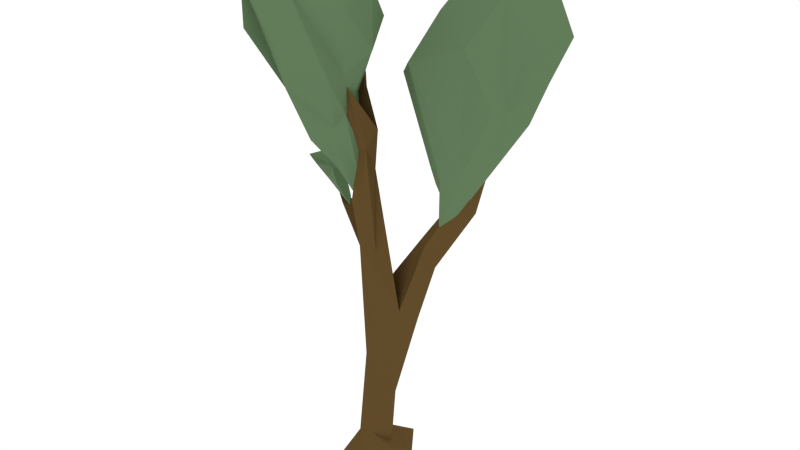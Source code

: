 # Source: dreiastbaum_1_export.blend  (saved by Blender 2.71.3; exported with 4.5.12 LTS)
import bpy
from mathutils import Matrix  # noqa: F401  (used for matrix-valued properties, if any)

bpy.ops.wm.read_factory_settings(use_empty=True)
scene = bpy.context.scene
scene.name = 'Scene'

# ---- collections
col_collection_1 = bpy.data.collections.new('Collection 1'); scene.collection.children.link(col_collection_1)

# ---- materials (node trees are filled in below, after node groups)
mat_material_002 = bpy.data.materials.new('Material.002')
mat_material_002.alpha_threshold = 0.0
mat_material_002.use_transparent_shadow = False
mat_material_002.diffuse_color = (0.1178, 0.0699, 0.02311, 1.0)
mat_material_002.roughness = 0.5
mat_material_002.specular_intensity = 0.0
mat_material_003 = bpy.data.materials.new('Material.003')
mat_material_003.alpha_threshold = 0.0
mat_material_003.use_transparent_shadow = False
mat_material_003.diffuse_color = (0.1231, 0.1989, 0.1008, 1.0)
mat_material_003.roughness = 0.5
mat_material_003.specular_intensity = 0.0

# ---- material node trees

# ---- world
world_world = bpy.data.worlds.new('World'); scene.world = world_world
world_world.use_nodes = True; world_world.node_tree.nodes.clear()
_N = world_world.node_tree.nodes; _L = world_world.node_tree.links
n0 = _N.new('ShaderNodeOutputWorld'); n0.name = 'World Output'; n0.location = (300, 300)
n1 = _N.new('ShaderNodeBackground'); n1.name = 'Background'; n1.location = (10, 300)
n1.inputs[0].default_value = (1.0, 1.0, 1.0, 1.0)
_L.new(n1.outputs[0], n0.inputs[0])
n0.is_active_output = True
world_world.color = (0.0, 0.0, 0.0)
world_world.use_sun_shadow = False
world_world.sun_shadow_jitter_overblur = 0.0
world_world.cycles.sampling_method = 'MANUAL'
world_world.cycles.sample_map_resolution = 256
world_world.light_settings.ao_factor = 0.5086
world_world.light_settings.distance = 2.0

# ---- meshes
me_cube = bpy.data.meshes.new('Cube')
me_cube.from_pydata([(-0.3769, -0.004942, 2.975), (-0.6496, -0.01869, 3.107), (-0.7715, 0.02353, 3.277), (-0.5051, 0.06005, 3.184), (-0.3159, -0.08821, 2.916), (-0.5751, -0.1159, 3.15), (-0.5431, 0.07182, 3.08), (-0.8171, -0.1228, 3.342), (-0.5306, -0.1036, 3.282), (-0.7078, 0.005513, 3.378), (-0.4598, -0.1133, 3.112), (-0.5761, -0.01576, 3.269), (-0.6627, -0.07012, 3.371), (-0.6681, 0.1605, 3.176), (-0.7113, 0.1336, 3.334), (-0.6711, -0.179, 3.3), (-0.1143, -0.2439, 3.173), (-0.2899, -0.1096, 3.711), (-0.02302, -0.4416, 4.066), (-0.1692, -1.114, 4.798), (-0.5467, -0.6735, 4.258), (-0.4166, -0.1971, 3.632), (0.05679, 0.01361, 4.884), (0.2384, -0.7118, 5.156), (-0.2219, -0.9571, 5.664), (-0.5138, -0.916, 5.164), (-0.8665, -0.07025, 4.695), (-0.3233, -0.3411, 5.624), (0.009024, -0.2549, 3.641), (-0.1234, -0.15, 4.17), (-0.2611, -0.2966, 3.398), (-0.1683, -0.4332, 3.89), (-0.2551, -0.4336, 3.746), (-0.4368, -0.4815, 3.708), (-0.5759, -0.2463, 4.148), (0.0524, -0.3932, 4.269), (-0.4053, -0.01679, 4.49), (-0.07743, -1.073, 5.377), (0.2608, -0.3812, 4.704), (-0.4697, -1.197, 5.371), (-0.6985, -0.364, 4.058), (-0.5506, -1.124, 4.917), (-0.5603, 0.0002092, 5.022), (0.2362, -0.3471, 5.238), (0.03092, -0.7666, 5.591), (-0.4261, -0.9633, 5.589), (-0.1423, -0.002459, 5.282), (-0.5563, -0.08344, 5.297), (0.02495, -0.478, 5.585), (0.1061, -0.5926, 4.508), (-0.8465, -0.7409, 5.315), (-0.9924, -0.5317, 4.945), (-0.6532, -0.4941, 5.492), (-0.6517, -0.8937, 4.996), (-0.1306, -0.1916, 3.789), (0.09416, -0.7888, 4.516), (-0.04279, -0.2644, 3.42), (-0.03572, -0.3154, 3.953), (0.6378, 0.1123, 2.891), (0.5816, 0.5108, 3.375), (1.165, 0.2068, 3.783), (0.9346, 0.04518, 4.741), (0.3947, -0.06157, 4.542), (0.4497, 0.2961, 3.245), (1.173, 1.115, 4.266), (1.234, 0.484, 4.622), (1.14, 0.5187, 5.497), (0.2301, 1.01, 4.34), (0.8524, 1.118, 5.142), (0.7534, 0.2349, 2.998), (0.8854, 0.5862, 3.815), (0.5819, 0.2923, 3.023), (0.9421, 0.02296, 3.52), (0.723, 0.004654, 3.463), (0.4702, 0.1923, 3.449), (0.2985, 0.5655, 3.821), (1.296, 0.5696, 3.98), (0.6364, 0.9306, 4.046), (1.148, 0.3161, 5.216), (1.383, 0.6145, 4.254), (0.5888, 0.1453, 5.007), (0.05975, 0.2802, 4.289), (0.5995, 1.182, 4.539), (1.453, 0.974, 4.735), (1.3, 0.6722, 5.253), (0.8066, 0.527, 5.488), (1.064, 1.25, 4.688), (1.293, 0.9313, 5.126), (1.229, 0.3334, 4.17), (0.1202, 0.7068, 4.7), (0.533, 0.6825, 4.994), (0.7816, 0.4303, 3.4), (1.248, 0.05578, 4.239), (-0.3227, -0.2727, 0.0), (-0.3729, 0.3375, 0.0), (0.02968, 0.5078, 0.0), (0.08713, -0.3498, 0.0), (-0.2222, -0.1072, 0.242), (-0.1895, 0.1491, 0.242), (-0.06373, 0.2578, 0.1585), (0.0387, -0.1934, 0.3676), (0.1513, -0.02541, 0.2162), (0.4023, -0.0001225, 0.0), (-0.1129, -0.1081, 1.278), (-0.08529, 0.1346, 1.057), (0.0802, 0.1059, 0.8609), (0.06998, -0.1911, 0.8968), (0.2107, -0.02322, 0.8917), (-0.09915, -0.1955, 2.586), (0.0578, 0.023, 2.141), (0.4473, 0.04581, 1.846), (0.1483, -0.2522, 1.635), (0.3538, -0.1348, 1.976), (0.4346, 0.1544, 2.741), (0.5708, 0.1553, 2.426), (0.5335, 0.02654, 2.688), (-0.1384, -0.255, 3.09), (0.08373, -0.1569, 3.454), (0.0577, -0.356, 2.685), (0.1556, -0.2436, 2.599), (-0.01569, -0.2806, 3.637), (0.03568, -0.1743, 3.693), (0.1315, -0.3467, 3.728), (0.1744, -0.2208, 3.892), (-0.02599, -0.4178, 4.049), (0.06506, -0.5169, 4.371), (0.03276, -0.4209, 4.167), (-0.2406, -0.08727, 4.371), (-0.1439, -0.01495, 4.314), (-0.08455, -0.1144, 4.337), (0.8962, 0.3484, 3.044), (0.83, 0.2305, 3.303), (0.8241, 0.4704, 3.428), (0.9099, 0.6543, 3.965), (0.8952, 0.6289, 3.621), (-0.2468, -0.007849, 4.637), (-0.1863, -0.05421, 4.5), (-0.09031, -0.02934, 2.119), (-0.3748, -0.13, 2.94), (-0.06686, 0.04977, 2.537), (-0.1707, -0.00853, 2.397), (-0.5954, 0.008756, 3.086), (-0.1784, -0.03023, 2.851), (-0.3075, -0.04493, 2.821)], [], [(10, 3, 8), (5, 7, 1), (2, 9, 11), (6, 3, 0), (7, 8, 12), (5, 10, 8), (1, 7, 2), (3, 10, 4), (1, 0, 4), (5, 1, 4), (12, 11, 9), (7, 15, 8), (7, 12, 9), (5, 8, 15), (1, 2, 13), (6, 1, 13), (13, 14, 3), (2, 11, 14), (2, 14, 13), (7, 9, 2), (3, 6, 13), (7, 5, 15), (6, 0, 1), (0, 3, 4), (10, 5, 4), (11, 12, 8), (3, 11, 8), (14, 11, 3), (22, 43, 38), (31, 19, 20), (22, 46, 43), (27, 47, 25), (25, 45, 27), (30, 32, 33), (36, 22, 29), (41, 53, 20), (34, 40, 26), (48, 46, 27), (36, 29, 17), (23, 43, 44), (37, 23, 44), (39, 45, 25), (35, 22, 38), (24, 45, 39), (39, 41, 20), (55, 49, 37), (19, 37, 39), (16, 28, 56), (31, 18, 55), (26, 36, 34), (42, 46, 22), (27, 46, 47), (28, 18, 56), (40, 34, 21), (46, 42, 47), (40, 21, 33), (47, 42, 26), (21, 30, 33), (29, 35, 57), (16, 31, 32), (32, 20, 33), (30, 17, 16), (33, 20, 40), (28, 16, 54), (24, 44, 48), (42, 36, 26), (50, 25, 52), (48, 27, 24), (36, 42, 22), (37, 49, 23), (43, 48, 44), (41, 39, 25), (23, 38, 43), (37, 44, 24), (18, 35, 49), (35, 38, 49), (30, 16, 32), (45, 24, 27), (40, 53, 51), (26, 40, 51), (51, 50, 52), (47, 26, 51), (47, 51, 52), (25, 47, 52), (25, 50, 53), (41, 25, 53), (53, 50, 51), (17, 21, 34), (21, 17, 30), (17, 29, 54), (28, 54, 29), (22, 35, 29), (18, 28, 57), (20, 32, 31), (46, 48, 43), (19, 39, 20), (53, 40, 20), (49, 38, 23), (37, 24, 39), (19, 55, 37), (19, 31, 55), (31, 16, 56), (18, 31, 56), (36, 17, 34), (18, 49, 55), (17, 54, 16), (28, 29, 57), (35, 18, 57), (64, 83, 79), (72, 61, 62), (64, 86, 83), (71, 73, 74), (77, 64, 70), (75, 81, 67), (87, 86, 68), (77, 70, 59), (65, 83, 84), (78, 65, 84), (76, 64, 79), (66, 85, 80), (82, 67, 89), (92, 88, 78), (61, 78, 80), (72, 58, 69), (60, 88, 92), (75, 67, 59), (82, 86, 64), (72, 69, 60), (81, 75, 63), (81, 63, 74), (63, 71, 74), (70, 76, 69), (58, 72, 73), (73, 62, 74), (58, 71, 91), (74, 62, 81), (69, 58, 91), (66, 84, 87), (82, 77, 67), (68, 86, 82), (87, 68, 66), (77, 59, 67), (77, 82, 64), (78, 88, 65), (83, 87, 84), (65, 79, 83), (78, 84, 66), (60, 76, 88), (76, 79, 88), (71, 58, 73), (85, 66, 68), (81, 90, 89), (67, 81, 89), (80, 85, 90), (90, 85, 68), (59, 63, 75), (63, 59, 71), (71, 59, 91), (59, 70, 91), (69, 91, 70), (64, 76, 70), (76, 60, 69), (62, 73, 72), (86, 87, 83), (61, 80, 62), (90, 81, 62), (88, 79, 65), (78, 66, 80), (61, 92, 78), (61, 72, 92), (72, 60, 92), (68, 82, 90), (80, 90, 62), (89, 90, 82), (93, 97, 94), (99, 95, 94), (96, 102, 100), (97, 93, 96), (100, 101, 107), (99, 101, 102), (98, 99, 94), (100, 97, 96), (100, 106, 103), (95, 99, 102), (99, 105, 107), (97, 98, 94), (106, 107, 112), (106, 111, 108), (112, 107, 110), (99, 98, 104), (97, 103, 104), (112, 115, 113), (111, 118, 116), (112, 109, 117), (105, 104, 109), (103, 108, 137), (110, 114, 115), (110, 109, 113), (118, 122, 120), (121, 123, 117), (112, 119, 118), (116, 117, 108), (120, 124, 126), (120, 123, 129), (119, 117, 122), (116, 120, 121), (125, 126, 124), (120, 122, 125), (123, 126, 125), (121, 128, 129), (121, 120, 127), (114, 130, 131), (113, 115, 131), (114, 113, 130), (132, 134, 130), (133, 131, 130), (134, 133, 130), (130, 113, 132), (133, 132, 131), (113, 131, 132), (132, 133, 134), (128, 127, 135), (135, 127, 136), (129, 128, 136), (106, 100, 107), (97, 100, 103), (101, 99, 107), (111, 106, 112), (103, 106, 108), (105, 99, 104), (98, 97, 104), (109, 112, 113), (108, 111, 116), (119, 112, 117), (110, 105, 109), (109, 104, 137), (112, 110, 115), (114, 110, 113), (116, 118, 120), (111, 112, 118), (123, 120, 126), (127, 120, 129), (117, 116, 121), (124, 120, 125), (122, 123, 125), (123, 121, 129), (128, 121, 127), (115, 114, 131), (136, 128, 135), (127, 129, 136), (107, 105, 110), (117, 109, 108), (122, 118, 119), (102, 101, 100), (117, 123, 122), (104, 103, 137), (109, 137, 140), (139, 140, 143), (108, 138, 140), (108, 109, 139), (141, 142, 143), (138, 141, 143), (138, 108, 142), (139, 109, 140), (142, 139, 143), (137, 108, 140), (140, 138, 143), (141, 138, 142), (108, 139, 142)])
me_cube.polygons.foreach_set('material_index', [1, 1, 1, 1, 1, 1, 1, 1, 1, 1, 1, 1, 1, 1, 1, 1, 1, 1, 1, 1, 1, 1, 1, 1, 1, 1, 1, 1, 1, 1, 1, 1, 1, 1, 1, 1, 1, 1, 1, 1, 1, 1, 1, 1, 1, 1, 1, 1, 1, 1, 1, 1, 1, 1, 1, 1, 1, 1, 1, 1, 1, 1, 1, 1, 1, 1, 1, 1, 1, 1, 1, 1, 1, 1, 1, 1, 1, 1, 1, 1, 1, 1, 1, 1, 1, 1, 1, 1, 1, 1, 1, 1, 1, 1, 1, 1, 1, 1, 1, 1, 1, 1, 1, 1, 1, 1, 1, 1, 1, 1, 1, 1, 1, 1, 1, 1, 1, 1, 1, 1, 1, 1, 1, 1, 1, 1, 1, 1, 1, 1, 1, 1, 1, 1, 1, 1, 1, 1, 1, 1, 1, 1, 1, 1, 1, 1, 1, 1, 1, 1, 1, 1, 1, 1, 1, 1, 1, 1, 1, 1, 1, 1, 1, 1, 1, 1, 1, 1, 1, 1, 1, 1, 1, 1, 0, 0, 0, 0, 0, 0, 0, 0, 0, 0, 0, 0, 0, 0, 0, 0, 0, 0, 0, 0, 0, 0, 0, 0, 0, 0, 0, 0, 0, 0, 0, 0, 0, 0, 0, 0, 0, 0, 0, 0, 0, 0, 0, 0, 0, 0, 0, 0, 0, 0, 0, 0, 0, 0, 0, 0, 0, 0, 0, 0, 0, 0, 0, 0, 0, 0, 0, 0, 0, 0, 0, 0, 0, 0, 0, 0, 0, 0, 0, 0, 0, 0, 0, 0, 0, 0, 0, 0, 0, 0, 0, 0, 0, 0, 0])
me_cube.materials.append(mat_material_002)
me_cube.materials.append(mat_material_003)
me_cube.use_remesh_preserve_volume = False
me_cube.use_remesh_preserve_attributes = False
me_cube.use_mirror_vertex_groups = False
me_cube.update()

# ---- objects
ob_cube = bpy.data.objects.new('Cube', me_cube)

# ---- transforms, parenting, visibility, modifiers, constraints
ob_cube.location = (0.0, 0.0, 0.0)
ob_cube.lineart.crease_threshold = 0.0

# ---- collection membership
col_collection_1.objects.link(ob_cube)

# ---- scene / render settings (as saved in the file)
scene.frame_start = 1; scene.frame_end = 250; scene.frame_set(1)
scene.render.engine = 'BLENDER_EEVEE_NEXT'
scene.render.image_settings.color_mode = 'RGB'
scene.render.image_settings.compression = 90
scene.render.resolution_percentage = 50
scene.render.dither_intensity = 0.0
scene.render.bake_margin = 2
scene.render.bake_bias = 0.0
scene.cycles.use_denoising = False
scene.cycles.samples = 10
scene.cycles.sampling_pattern = 'TABULATED_SOBOL'
scene.cycles.light_sampling_threshold = 0.0
scene.cycles.use_adaptive_sampling = False
scene.cycles.use_light_tree = False
scene.cycles.blur_glossy = 0.0
scene.cycles.pixel_filter_type = 'GAUSSIAN'
scene.cycles.sample_clamp_indirect = 0.0
scene.view_settings.view_transform = 'Standard'
bpy.context.view_layer.update()

# ---- added for rendering (the .blend has no active camera): camera
cam_auto = bpy.data.cameras.new('AutoCamera')
cam_auto.lens = 50.0
cam_auto.sensor_width = 36.0
cam_auto.clip_end = 1000.0
ob_auto_camera = bpy.data.objects.new('AutoCamera', cam_auto)
scene.collection.objects.link(ob_auto_camera)
ob_auto_camera.location = (6.37105, -7.34211, 7.74458)
ob_auto_camera.rotation_euler = (1.09748, -7.21219e-08, 0.694738)
scene.camera = ob_auto_camera
bpy.context.view_layer.update()
